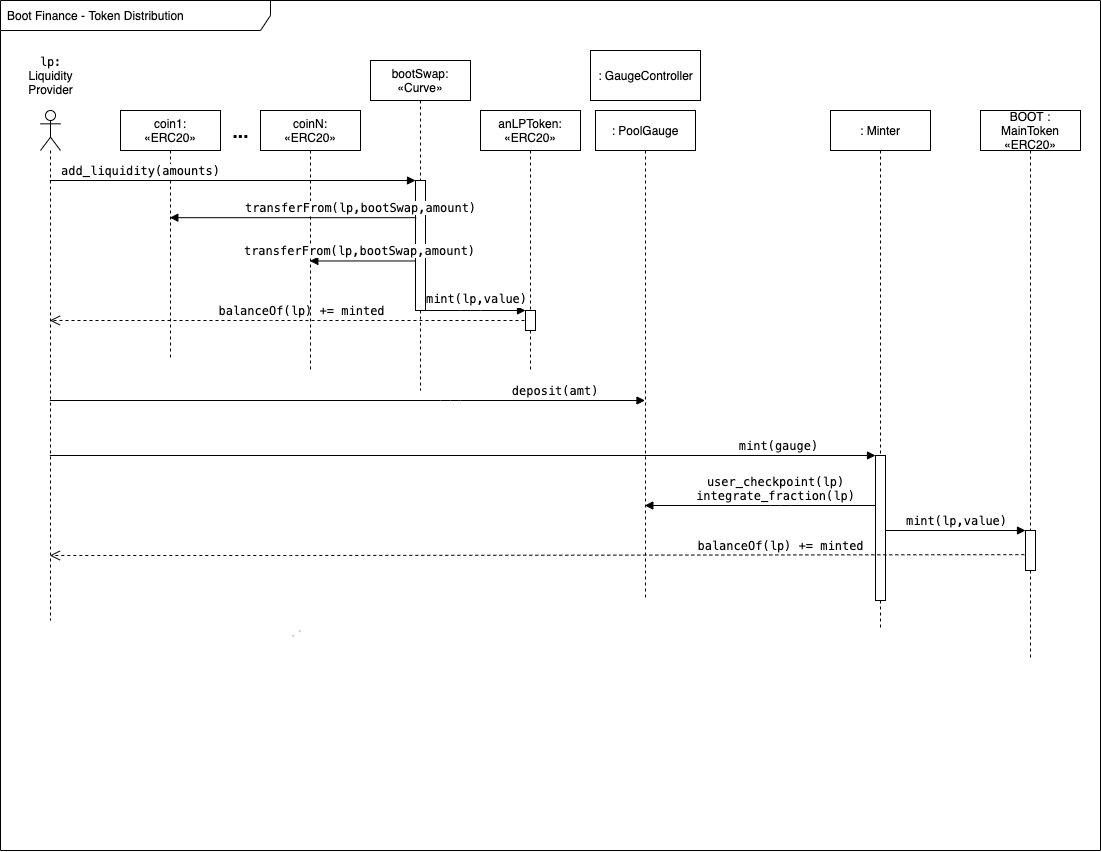

The diagram above was exported from draw.io. Its source (the exported page's mxGraphModel, read from the mxfile embedded in the PNG):
<mxGraphModel dx="1287" dy="840" grid="1" gridSize="10" guides="1" tooltips="1" connect="1" arrows="1" fold="1" page="1" pageScale="1" pageWidth="1100" pageHeight="850" math="0" shadow="0">
  <root>
    <mxCell id="0" />
    <mxCell id="1" parent="0" />
    <mxCell id="dNF90211Rr1D7ikuDWLy-16" value="Boot Finance -&amp;nbsp;Token Distribution" style="shape=umlFrame;whiteSpace=wrap;html=1;width=270;height=30;boundedLbl=1;verticalAlign=middle;align=left;spacingLeft=5;" parent="1" vertex="1">
      <mxGeometry width="1100" height="850" as="geometry" />
    </mxCell>
    <mxCell id="dNF90211Rr1D7ikuDWLy-47" value="" style="endArrow=none;dashed=1;html=1;dashPattern=1 3;strokeWidth=2;strokeColor=#CCCCCC;" parent="1" edge="1">
      <mxGeometry width="50" height="50" relative="1" as="geometry">
        <mxPoint x="300" y="630" as="sourcePoint" />
        <mxPoint x="290" y="637.3684210526317" as="targetPoint" />
      </mxGeometry>
    </mxCell>
    <mxCell id="dNF90211Rr1D7ikuDWLy-98" value=": GaugeController" style="html=1;" parent="1" vertex="1">
      <mxGeometry x="590" y="50" width="110" height="50" as="geometry" />
    </mxCell>
    <mxCell id="BLgfHhXUMakSRxpW5zmc-11" value="" style="shape=umlLifeline;participant=umlActor;perimeter=lifelinePerimeter;whiteSpace=wrap;html=1;container=1;collapsible=0;recursiveResize=0;verticalAlign=top;spacingTop=36;outlineConnect=0;" vertex="1" parent="1">
      <mxGeometry x="40" y="110" width="20" height="510" as="geometry" />
    </mxCell>
    <mxCell id="BLgfHhXUMakSRxpW5zmc-12" value="bootSwap: «Curve»" style="shape=umlLifeline;perimeter=lifelinePerimeter;whiteSpace=wrap;html=1;container=1;collapsible=0;recursiveResize=0;outlineConnect=0;" vertex="1" parent="1">
      <mxGeometry x="370" y="60" width="100" height="330" as="geometry" />
    </mxCell>
    <mxCell id="BLgfHhXUMakSRxpW5zmc-14" value="&lt;span style=&quot;font-family: &amp;#34;menlo&amp;#34; , &amp;#34;monaco&amp;#34; , &amp;#34;courier new&amp;#34; , monospace ; background-color: rgb(255 , 255 , 255)&quot;&gt;lp:&lt;br&gt;&lt;/span&gt;Liquidity&lt;br&gt;Provider" style="text;html=1;align=center;verticalAlign=middle;resizable=0;points=[];autosize=1;strokeColor=none;" vertex="1" parent="1">
      <mxGeometry x="20" y="50" width="60" height="50" as="geometry" />
    </mxCell>
    <mxCell id="BLgfHhXUMakSRxpW5zmc-15" value="&lt;div style=&quot;font-family: &amp;#34;menlo&amp;#34; , &amp;#34;monaco&amp;#34; , &amp;#34;courier new&amp;#34; , monospace ; font-size: 12px ; line-height: 18px&quot;&gt;&lt;span style=&quot;background-color: rgb(255 , 255 , 255)&quot;&gt;mint(lp,value)&lt;/span&gt;&lt;/div&gt;" style="html=1;verticalAlign=bottom;endArrow=block;entryX=0;entryY=0;entryDx=0;entryDy=0;entryPerimeter=0;" edge="1" parent="1" target="BLgfHhXUMakSRxpW5zmc-46">
      <mxGeometry width="80" relative="1" as="geometry">
        <mxPoint x="425" y="310" as="sourcePoint" />
        <mxPoint x="414.5" y="270" as="targetPoint" />
        <Array as="points">
          <mxPoint x="470" y="310" />
        </Array>
      </mxGeometry>
    </mxCell>
    <mxCell id="BLgfHhXUMakSRxpW5zmc-16" value="anLPToken: «ERC20»" style="shape=umlLifeline;perimeter=lifelinePerimeter;whiteSpace=wrap;html=1;container=1;collapsible=0;recursiveResize=0;outlineConnect=0;" vertex="1" parent="1">
      <mxGeometry x="480" y="110" width="100" height="260" as="geometry" />
    </mxCell>
    <mxCell id="BLgfHhXUMakSRxpW5zmc-18" value="&lt;span style=&quot;font-family: &amp;#34;menlo&amp;#34; , &amp;#34;monaco&amp;#34; , &amp;#34;courier new&amp;#34; , monospace ; font-size: 12px&quot;&gt;balanceOf(lp) += minted&lt;/span&gt;" style="html=1;verticalAlign=bottom;endArrow=open;dashed=1;endSize=8;" edge="1" parent="1" target="BLgfHhXUMakSRxpW5zmc-11">
      <mxGeometry x="-0.0434" relative="1" as="geometry">
        <mxPoint x="530" y="320" as="sourcePoint" />
        <mxPoint x="470" y="360" as="targetPoint" />
        <Array as="points">
          <mxPoint x="280" y="320" />
        </Array>
        <mxPoint as="offset" />
      </mxGeometry>
    </mxCell>
    <mxCell id="BLgfHhXUMakSRxpW5zmc-19" value="coin1:&lt;br&gt;«ERC20»" style="shape=umlLifeline;perimeter=lifelinePerimeter;whiteSpace=wrap;html=1;container=1;collapsible=0;recursiveResize=0;outlineConnect=0;" vertex="1" parent="1">
      <mxGeometry x="120" y="110" width="100" height="250" as="geometry" />
    </mxCell>
    <mxCell id="BLgfHhXUMakSRxpW5zmc-25" value="" style="html=1;points=[];perimeter=orthogonalPerimeter;" vertex="1" parent="1">
      <mxGeometry x="415" y="180" width="10" height="130" as="geometry" />
    </mxCell>
    <mxCell id="BLgfHhXUMakSRxpW5zmc-20" value="coinN:&lt;br&gt;«ERC20»" style="shape=umlLifeline;perimeter=lifelinePerimeter;whiteSpace=wrap;html=1;container=1;collapsible=0;recursiveResize=0;outlineConnect=0;" vertex="1" parent="1">
      <mxGeometry x="260" y="110" width="100" height="260" as="geometry" />
    </mxCell>
    <mxCell id="BLgfHhXUMakSRxpW5zmc-21" value="&lt;span style=&quot;font-family: &amp;#34;menlo&amp;#34; , &amp;#34;monaco&amp;#34; , &amp;#34;courier new&amp;#34; , monospace ; font-size: 12px&quot;&gt;transferFrom(lp,bootSwap,amount)&lt;/span&gt;" style="html=1;verticalAlign=bottom;endArrow=block;exitX=0.067;exitY=0.286;exitDx=0;exitDy=0;exitPerimeter=0;" edge="1" parent="1" source="BLgfHhXUMakSRxpW5zmc-25" target="BLgfHhXUMakSRxpW5zmc-19">
      <mxGeometry x="-0.5471" width="80" relative="1" as="geometry">
        <mxPoint x="470" y="350" as="sourcePoint" />
        <mxPoint x="550" y="350" as="targetPoint" />
        <mxPoint as="offset" />
      </mxGeometry>
    </mxCell>
    <mxCell id="BLgfHhXUMakSRxpW5zmc-23" value="&lt;span style=&quot;font-family: &amp;#34;menlo&amp;#34; , &amp;#34;monaco&amp;#34; , &amp;#34;courier new&amp;#34; , monospace ; font-size: 12px&quot;&gt;transferFrom(lp,bootSwap,amount)&lt;/span&gt;" style="html=1;verticalAlign=bottom;endArrow=block;exitX=-0.029;exitY=0.619;exitDx=0;exitDy=0;exitPerimeter=0;" edge="1" parent="1" source="BLgfHhXUMakSRxpW5zmc-25" target="BLgfHhXUMakSRxpW5zmc-20">
      <mxGeometry x="0.0431" width="80" relative="1" as="geometry">
        <mxPoint x="420" y="270" as="sourcePoint" />
        <mxPoint x="209.5" y="270" as="targetPoint" />
        <mxPoint as="offset" />
      </mxGeometry>
    </mxCell>
    <mxCell id="BLgfHhXUMakSRxpW5zmc-24" value="&lt;b&gt;&lt;font style=&quot;font-size: 19px&quot;&gt;...&lt;/font&gt;&lt;/b&gt;" style="text;html=1;align=center;verticalAlign=middle;resizable=0;points=[];autosize=1;strokeColor=none;" vertex="1" parent="1">
      <mxGeometry x="225" y="120" width="30" height="20" as="geometry" />
    </mxCell>
    <mxCell id="BLgfHhXUMakSRxpW5zmc-26" value="&lt;span style=&quot;font-family: &amp;#34;menlo&amp;#34; , &amp;#34;monaco&amp;#34; , &amp;#34;courier new&amp;#34; , monospace ; font-size: 12px&quot;&gt;add_liquidity(amounts)&lt;/span&gt;" style="html=1;verticalAlign=bottom;endArrow=block;entryX=0;entryY=0;" edge="1" target="BLgfHhXUMakSRxpW5zmc-25" parent="1" source="BLgfHhXUMakSRxpW5zmc-11">
      <mxGeometry x="-0.5055" relative="1" as="geometry">
        <mxPoint x="350" y="375" as="sourcePoint" />
        <mxPoint as="offset" />
      </mxGeometry>
    </mxCell>
    <mxCell id="BLgfHhXUMakSRxpW5zmc-28" value=": Minter" style="shape=umlLifeline;perimeter=lifelinePerimeter;whiteSpace=wrap;html=1;container=1;collapsible=0;recursiveResize=0;outlineConnect=0;" vertex="1" parent="1">
      <mxGeometry x="830" y="110" width="100" height="520" as="geometry" />
    </mxCell>
    <mxCell id="BLgfHhXUMakSRxpW5zmc-36" value="" style="html=1;points=[];perimeter=orthogonalPerimeter;" vertex="1" parent="BLgfHhXUMakSRxpW5zmc-28">
      <mxGeometry x="45" y="345" width="10" height="145" as="geometry" />
    </mxCell>
    <mxCell id="BLgfHhXUMakSRxpW5zmc-29" value="BOOT : MainToken «ERC20»" style="shape=umlLifeline;perimeter=lifelinePerimeter;whiteSpace=wrap;html=1;container=1;collapsible=0;recursiveResize=0;outlineConnect=0;" vertex="1" parent="1">
      <mxGeometry x="980" y="110" width="100" height="550" as="geometry" />
    </mxCell>
    <mxCell id="BLgfHhXUMakSRxpW5zmc-37" value=": PoolGauge" style="shape=umlLifeline;perimeter=lifelinePerimeter;whiteSpace=wrap;html=1;container=1;collapsible=0;recursiveResize=0;outlineConnect=0;" vertex="1" parent="1">
      <mxGeometry x="595" y="110" width="100" height="490" as="geometry" />
    </mxCell>
    <mxCell id="BLgfHhXUMakSRxpW5zmc-42" value="&lt;span style=&quot;font-family: &amp;#34;menlo&amp;#34; , &amp;#34;monaco&amp;#34; , &amp;#34;courier new&amp;#34; , monospace ; font-size: 12px&quot;&gt;&amp;nbsp;deposit(amt)&lt;/span&gt;" style="html=1;verticalAlign=bottom;endArrow=block;" edge="1" parent="1" source="BLgfHhXUMakSRxpW5zmc-11" target="BLgfHhXUMakSRxpW5zmc-37">
      <mxGeometry x="0.6828" width="80" relative="1" as="geometry">
        <mxPoint x="50" y="420" as="sourcePoint" />
        <mxPoint x="680" y="420" as="targetPoint" />
        <Array as="points">
          <mxPoint x="450" y="400" />
        </Array>
        <mxPoint as="offset" />
      </mxGeometry>
    </mxCell>
    <mxCell id="BLgfHhXUMakSRxpW5zmc-35" value="&lt;span style=&quot;font-family: &amp;#34;menlo&amp;#34; , &amp;#34;monaco&amp;#34; , &amp;#34;courier new&amp;#34; , monospace ; font-size: 12px&quot;&gt;mint(gauge)&lt;/span&gt;" style="html=1;verticalAlign=bottom;endArrow=block;" edge="1" parent="1" source="BLgfHhXUMakSRxpW5zmc-11" target="BLgfHhXUMakSRxpW5zmc-36">
      <mxGeometry x="0.7652" width="80" relative="1" as="geometry">
        <mxPoint x="739.996666666667" y="455" as="sourcePoint" />
        <mxPoint x="859.8300000000005" y="455" as="targetPoint" />
        <Array as="points" />
        <mxPoint as="offset" />
      </mxGeometry>
    </mxCell>
    <mxCell id="BLgfHhXUMakSRxpW5zmc-40" value="&lt;span style=&quot;font-family: &amp;#34;menlo&amp;#34; , &amp;#34;monaco&amp;#34; , &amp;#34;courier new&amp;#34; , monospace ; font-size: 12px&quot;&gt;balanceOf(lp) += minted&lt;/span&gt;" style="html=1;verticalAlign=bottom;endArrow=open;dashed=1;endSize=8;exitX=-0.117;exitY=0.604;exitDx=0;exitDy=0;exitPerimeter=0;" edge="1" parent="1" source="BLgfHhXUMakSRxpW5zmc-47" target="BLgfHhXUMakSRxpW5zmc-11">
      <mxGeometry x="-0.4994" y="1" relative="1" as="geometry">
        <mxPoint x="999.5" y="555" as="sourcePoint" />
        <mxPoint x="49.5" y="555" as="targetPoint" />
        <Array as="points">
          <mxPoint x="290" y="555" />
        </Array>
        <mxPoint as="offset" />
      </mxGeometry>
    </mxCell>
    <mxCell id="BLgfHhXUMakSRxpW5zmc-46" value="" style="html=1;points=[];perimeter=orthogonalPerimeter;" vertex="1" parent="1">
      <mxGeometry x="525" y="310" width="10" height="20" as="geometry" />
    </mxCell>
    <mxCell id="BLgfHhXUMakSRxpW5zmc-47" value="" style="html=1;points=[];perimeter=orthogonalPerimeter;" vertex="1" parent="1">
      <mxGeometry x="1025" y="530" width="10" height="40" as="geometry" />
    </mxCell>
    <mxCell id="BLgfHhXUMakSRxpW5zmc-31" value="&lt;span style=&quot;font-family: &amp;#34;menlo&amp;#34; , &amp;#34;monaco&amp;#34; , &amp;#34;courier new&amp;#34; , monospace ; font-size: 12px&quot;&gt;mint(lp,value)&lt;/span&gt;" style="html=1;verticalAlign=bottom;endArrow=block;" edge="1" parent="1" source="BLgfHhXUMakSRxpW5zmc-36" target="BLgfHhXUMakSRxpW5zmc-47">
      <mxGeometry width="80" relative="1" as="geometry">
        <mxPoint x="879.5" y="535" as="sourcePoint" />
        <mxPoint x="1020" y="530" as="targetPoint" />
      </mxGeometry>
    </mxCell>
    <mxCell id="BLgfHhXUMakSRxpW5zmc-38" value="&lt;span style=&quot;font-family: &amp;#34;menlo&amp;#34; , &amp;#34;monaco&amp;#34; , &amp;#34;courier new&amp;#34; , monospace ; font-size: 12px&quot;&gt;user_checkpoint(lp)&lt;br&gt;&lt;/span&gt;&lt;span style=&quot;font-family: &amp;#34;menlo&amp;#34; , &amp;#34;monaco&amp;#34; , &amp;#34;courier new&amp;#34; , monospace ; font-size: 12px&quot;&gt;integrate_fraction(lp)&lt;/span&gt;&lt;span style=&quot;font-family: &amp;#34;menlo&amp;#34; , &amp;#34;monaco&amp;#34; , &amp;#34;courier new&amp;#34; , monospace ; font-size: 12px&quot;&gt;&lt;br&gt;&lt;/span&gt;" style="html=1;verticalAlign=bottom;endArrow=block;" edge="1" parent="1" source="BLgfHhXUMakSRxpW5zmc-36" target="BLgfHhXUMakSRxpW5zmc-37">
      <mxGeometry x="-0.1304" width="80" relative="1" as="geometry">
        <mxPoint x="580" y="455" as="sourcePoint" />
        <mxPoint x="640" y="505" as="targetPoint" />
        <Array as="points">
          <mxPoint x="780" y="505" />
        </Array>
        <mxPoint as="offset" />
      </mxGeometry>
    </mxCell>
  </root>
</mxGraphModel>